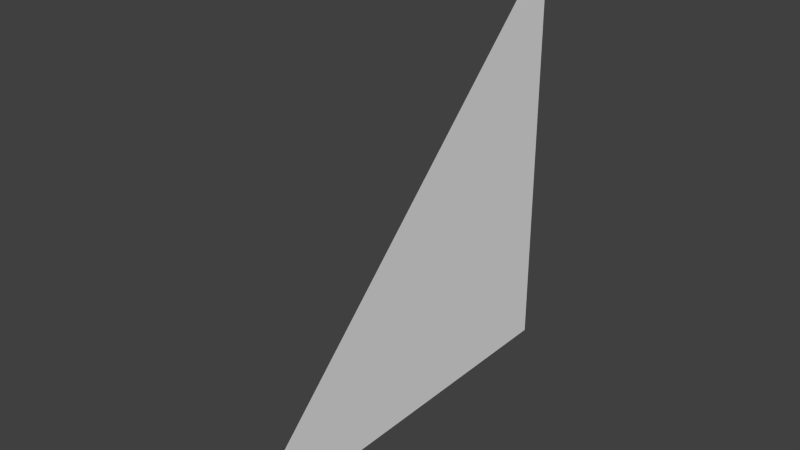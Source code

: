 # Source: N8AnimTri.blend  (saved by Blender 2.68.0; exported with 4.5.12 LTS)
import bpy
from mathutils import Matrix  # noqa: F401  (used for matrix-valued properties, if any)

bpy.ops.wm.read_factory_settings(use_empty=True)
scene = bpy.context.scene
scene.name = 'Scene'

# ---- collections
col_collection_1 = bpy.data.collections.new('Collection 1'); scene.collection.children.link(col_collection_1)

# ---- materials (node trees are filled in below, after node groups)
mat_material = bpy.data.materials.new('Material')
mat_material.alpha_threshold = 0.0
mat_material.use_transparent_shadow = False
mat_material.roughness = 0.5
mat_material.line_color = (0.0, 0.0, 0.0, 1.0)

# ---- material node trees

# ---- world
world_world = bpy.data.worlds.new('World'); scene.world = world_world
world_world.color = (0.05088, 0.05088, 0.05088)
world_world.use_sun_shadow = False
world_world.sun_shadow_jitter_overblur = 0.0
world_world.cycles.sampling_method = 'MANUAL'
world_world.cycles.sample_map_resolution = 256

# ---- meshes
me_n8othertri = bpy.data.meshes.new('N8OtherTri')
me_n8othertri.from_pydata([(-1.0, -1.0, -1.0), (-1.0, 1.0, -1.0), (-1.0, 1.0, 1.0)], [], [(2, 0, 1)])
me_n8othertri.materials.append(mat_material)
me_n8othertri.use_remesh_preserve_volume = False
me_n8othertri.use_remesh_preserve_attributes = False
me_n8othertri.use_mirror_vertex_groups = False
me_n8othertri.update()
arm_n8othertriarmature = bpy.data.armatures.new('N8OtherTriArmature')  # bones are not reproduced

# ---- objects
ob_n8triarmature = bpy.data.objects.new('N8TriArmature', arm_n8othertriarmature)
ob_n8tri = bpy.data.objects.new('N8Tri', me_n8othertri)

# ---- transforms, parenting, visibility, modifiers, constraints
ob_n8triarmature.location = (-1.0, 1.0, -1.0)
ob_n8triarmature.lineart.crease_threshold = 0.0
ob_n8tri.parent = ob_n8triarmature
ob_n8tri.matrix_parent_inverse = Matrix(((1.0, 0.0, 0.0, 1.0), (0.0, 1.0, 0.0, -1.0), (0.0, 0.0, 1.0, 1.0), (0.0, 0.0, 0.0, 1.0)))
ob_n8tri.location = (0.0, 0.0, 0.0)
ob_n8tri.lock_rotations_4d = False
ob_n8tri.empty_display_type = 'ARROWS'
ob_n8tri.lineart.crease_threshold = 0.0
_vg = ob_n8tri.vertex_groups.new(name='N8TriBone')
for _i, _w in zip([0, 1, 2], [1.0, 1.0, 1.0]): _vg.add([_i], _w, 'REPLACE')
_m = ob_n8tri.modifiers.new('Armature', 'ARMATURE')
_m.object = ob_n8triarmature

# ---- collection membership
col_collection_1.objects.link(ob_n8triarmature)
col_collection_1.objects.link(ob_n8tri)

# ---- scene / render settings (as saved in the file)
scene.frame_start = 1; scene.frame_end = 122; scene.frame_set(118)
scene.render.engine = 'BLENDER_EEVEE_NEXT'
scene.render.image_settings.color_mode = 'RGB'
scene.render.image_settings.compression = 90
scene.render.resolution_percentage = 50
scene.render.dither_intensity = 0.0
scene.cycles.use_denoising = False
scene.cycles.samples = 10
scene.cycles.sampling_pattern = 'TABULATED_SOBOL'
scene.cycles.light_sampling_threshold = 0.0
scene.cycles.use_adaptive_sampling = False
scene.cycles.use_light_tree = False
scene.cycles.blur_glossy = 0.0
scene.cycles.volume_bounces = 1
scene.cycles.pixel_filter_type = 'GAUSSIAN'
scene.cycles.sample_clamp_indirect = 0.0
scene.view_settings.view_transform = 'Standard'
bpy.context.view_layer.update()

# ---- added for rendering (the .blend has no active camera and no usable light): camera, sun
cam_auto = bpy.data.cameras.new('AutoCamera')
cam_auto.lens = 50.0
cam_auto.sensor_width = 36.0
cam_auto.clip_end = 1000.0
ob_auto_camera = bpy.data.objects.new('AutoCamera', cam_auto)
scene.collection.objects.link(ob_auto_camera)
ob_auto_camera.location = (1.61347, -3.14032, 2.09354)
ob_auto_camera.rotation_euler = (1.09748, -7.21219e-08, 0.694738)
scene.camera = ob_auto_camera
light_auto_sun = bpy.data.lights.new('AutoSun', 'SUN')
light_auto_sun.energy = 3.0
light_auto_sun.angle = 0.0523599
ob_auto_sun = bpy.data.objects.new('AutoSun', light_auto_sun)
scene.collection.objects.link(ob_auto_sun)
ob_auto_sun.rotation_euler = (0.872665, 0.174533, 0.523599)
bpy.context.view_layer.update()
